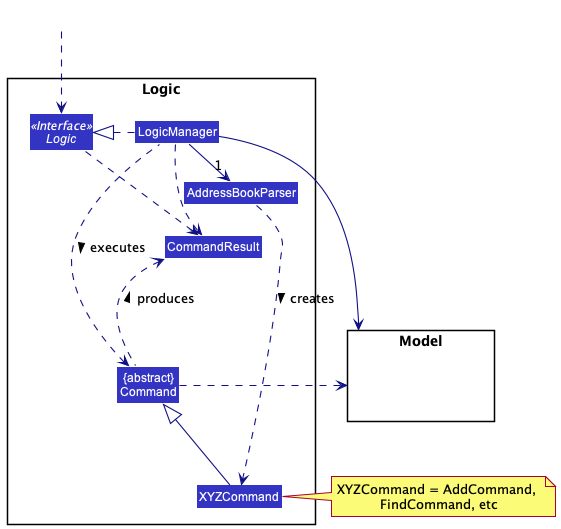

The diagram above was rendered by PlantUML. Its source (embedded in the PNG):
@startuml
!include style.puml
skinparam arrowThickness 1.1
skinparam arrowColor LOGIC_COLOR_T4
skinparam classBackgroundColor LOGIC_COLOR

package Logic {

Class AddressBookParser
Class XYZCommand
Class CommandResult
Class "{abstract}\nCommand" as Command


Interface Logic <<Interface>>
Class LogicManager
}

package Model{
Class HiddenModel #FFFFFF
}

Class HiddenOutside #FFFFFF
HiddenOutside ..> Logic

LogicManager .right.|> Logic
LogicManager -right->"1" AddressBookParser
AddressBookParser ..> XYZCommand : creates >

XYZCommand -up-|> Command
LogicManager .left.> Command : executes >

LogicManager --> Model
Command .right.> Model
note right of XYZCommand: XYZCommand = AddCommand, \nFindCommand, etc

Logic ..> CommandResult
LogicManager .down.> CommandResult
Command .up.> CommandResult : produces >
@enduml